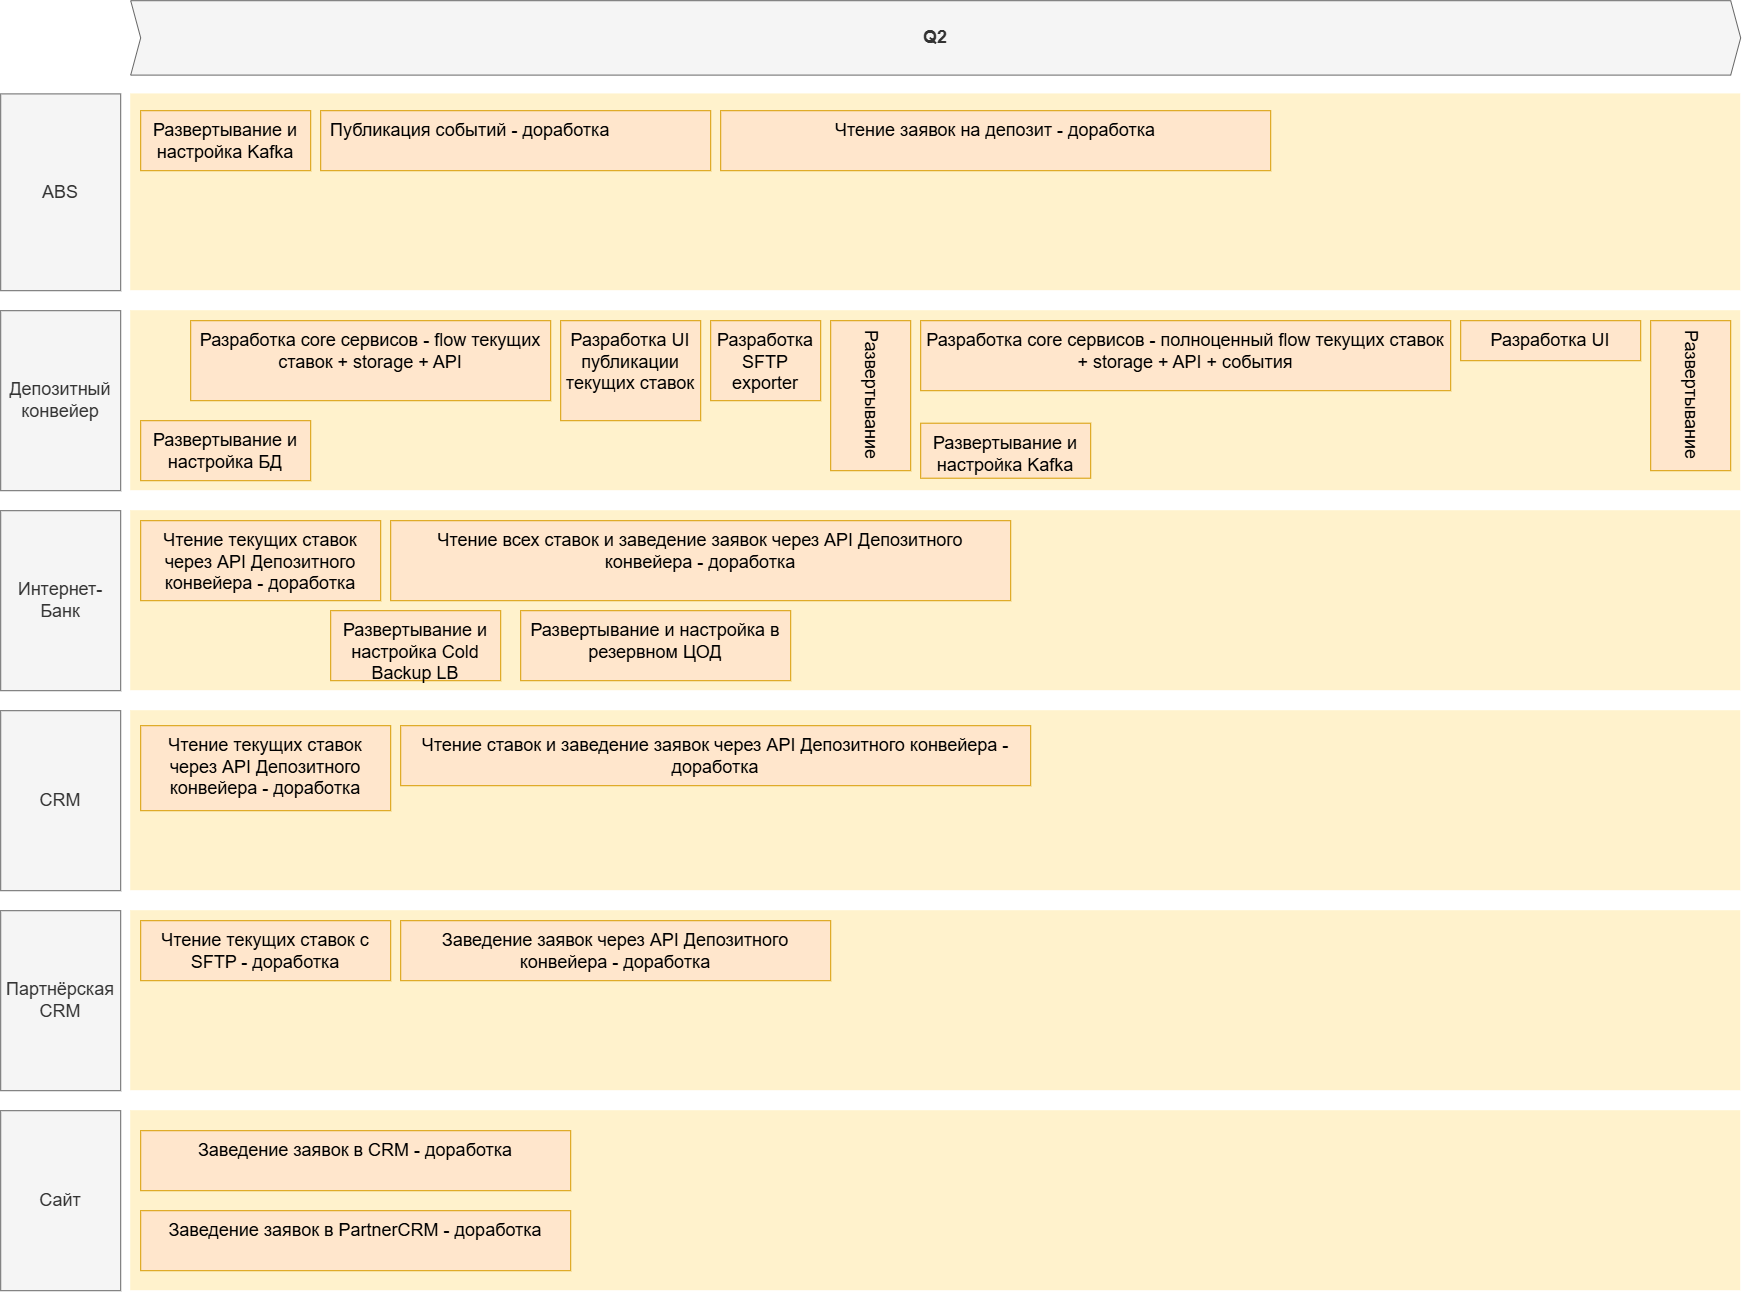

The diagram above was exported from draw.io. Its source (the exported page's mxGraphModel, read from the mxfile embedded in the PNG):
<mxGraphModel dx="5235" dy="3629" grid="1" gridSize="10" guides="1" tooltips="1" connect="1" arrows="1" fold="1" page="1" pageScale="1" pageWidth="3300" pageHeight="2339" math="0" shadow="0">
  <root>
    <mxCell id="3D7FDG2aXA9G618_Kong-0" />
    <mxCell id="3D7FDG2aXA9G618_Kong-1" parent="3D7FDG2aXA9G618_Kong-0" />
    <mxCell id="wGroBH12Sy7-OgBsN0fJ-2" parent="3D7FDG2aXA9G618_Kong-1" style="shape=rect;fillColor=#fff2cc;strokeColor=none;fontSize=24;html=1;whiteSpace=wrap;align=left;verticalAlign=top;spacing=5;rounded=0;" value="" vertex="1">
      <mxGeometry height="180" width="1610" x="-2490" y="-1490" as="geometry" />
    </mxCell>
    <mxCell id="wGroBH12Sy7-OgBsN0fJ-4" parent="3D7FDG2aXA9G618_Kong-1" style="shape=rect;fillColor=#fff2cc;strokeColor=none;fontSize=24;html=1;whiteSpace=wrap;align=left;verticalAlign=top;spacing=5;rounded=0;" value="" vertex="1">
      <mxGeometry height="196.8" width="1610" x="-2490" y="-1706.8" as="geometry" />
    </mxCell>
    <mxCell id="wGroBH12Sy7-OgBsN0fJ-5" parent="3D7FDG2aXA9G618_Kong-1" style="shape=rect;fillColor=#ffe6cc;strokeColor=#d79b00;fontSize=18;html=1;whiteSpace=wrap;align=left;verticalAlign=top;spacing=5;rounded=0;" value="&amp;nbsp;Публикация событий - доработка" vertex="1">
      <mxGeometry height="60" width="390" x="-2300" y="-1690" as="geometry" />
    </mxCell>
    <mxCell id="wGroBH12Sy7-OgBsN0fJ-6" parent="3D7FDG2aXA9G618_Kong-1" style="shape=rect;fillColor=#ffe6cc;strokeColor=#d79b00;fontSize=18;html=1;whiteSpace=wrap;align=center;verticalAlign=top;spacing=5;rounded=0;" value="&lt;span style=&quot;text-align: left;&quot;&gt;Чтение заявок на депозит - доработка&lt;/span&gt;" vertex="1">
      <mxGeometry height="60" width="550" x="-1900" y="-1690" as="geometry" />
    </mxCell>
    <mxCell id="wGroBH12Sy7-OgBsN0fJ-7" parent="3D7FDG2aXA9G618_Kong-1" style="rounded=0;whiteSpace=wrap;html=1;fillColor=#f5f5f5;fontColor=#333333;strokeColor=#666666;fontSize=18;" value="ABS" vertex="1">
      <mxGeometry height="196.8" width="120" x="-2620" y="-1706.8" as="geometry" />
    </mxCell>
    <mxCell id="wGroBH12Sy7-OgBsN0fJ-8" parent="3D7FDG2aXA9G618_Kong-1" style="rounded=0;whiteSpace=wrap;html=1;fillColor=#f5f5f5;fontColor=#333333;strokeColor=#666666;fontSize=18;" value="Депозитный конвейер" vertex="1">
      <mxGeometry height="180" width="120" x="-2620" y="-1490" as="geometry" />
    </mxCell>
    <mxCell id="wGroBH12Sy7-OgBsN0fJ-9" parent="3D7FDG2aXA9G618_Kong-1" style="shape=step;perimeter=stepPerimeter;whiteSpace=wrap;html=1;fixedSize=1;size=10;fillColor=#f5f5f5;strokeColor=#666666;fontSize=18;fontStyle=1;align=center;rounded=0;fontColor=#333333;" value="Q2" vertex="1">
      <mxGeometry height="74.4" width="1610" x="-2490" y="-1800" as="geometry" />
    </mxCell>
    <mxCell id="wGroBH12Sy7-OgBsN0fJ-11" parent="3D7FDG2aXA9G618_Kong-1" style="shape=rect;fillColor=#ffe6cc;strokeColor=#d79b00;fontSize=18;html=1;whiteSpace=wrap;align=center;verticalAlign=top;spacing=5;rounded=0;" value="Разработка UI публикации текущих ставок" vertex="1">
      <mxGeometry height="100" width="140" x="-2060" y="-1480" as="geometry" />
    </mxCell>
    <mxCell id="wGroBH12Sy7-OgBsN0fJ-15" parent="3D7FDG2aXA9G618_Kong-1" style="shape=rect;fillColor=#ffe6cc;strokeColor=#d79b00;fontSize=18;html=1;whiteSpace=wrap;align=center;verticalAlign=top;spacing=5;rounded=0;" value="Разработка core сервисов - flow текущих ставок + storage + API" vertex="1">
      <mxGeometry height="80" width="360" x="-2430" y="-1480" as="geometry" />
    </mxCell>
    <mxCell id="vkbojBicWZ3MWmZjIehI-2" parent="3D7FDG2aXA9G618_Kong-1" style="rounded=0;whiteSpace=wrap;html=1;fillColor=#f5f5f5;fontColor=#333333;strokeColor=#666666;fontSize=18;" value="Интернет-Банк" vertex="1">
      <mxGeometry height="180" width="120" x="-2620" y="-1290" as="geometry" />
    </mxCell>
    <mxCell id="vkbojBicWZ3MWmZjIehI-3" parent="3D7FDG2aXA9G618_Kong-1" style="rounded=0;whiteSpace=wrap;html=1;fillColor=#f5f5f5;fontColor=#333333;strokeColor=#666666;fontSize=18;" value="CRM" vertex="1">
      <mxGeometry height="180" width="120" x="-2620" y="-1090" as="geometry" />
    </mxCell>
    <mxCell id="vkbojBicWZ3MWmZjIehI-4" parent="3D7FDG2aXA9G618_Kong-1" style="rounded=0;whiteSpace=wrap;html=1;fillColor=#f5f5f5;fontColor=#333333;strokeColor=#666666;fontSize=18;" value="Партнёрская CRM" vertex="1">
      <mxGeometry height="180" width="120" x="-2620" y="-890" as="geometry" />
    </mxCell>
    <mxCell id="vkbojBicWZ3MWmZjIehI-5" parent="3D7FDG2aXA9G618_Kong-1" style="shape=rect;fillColor=#fff2cc;strokeColor=none;fontSize=24;html=1;whiteSpace=wrap;align=left;verticalAlign=top;spacing=5;rounded=0;" value="" vertex="1">
      <mxGeometry height="180" width="1610" x="-2490" y="-1290" as="geometry" />
    </mxCell>
    <mxCell id="vkbojBicWZ3MWmZjIehI-6" parent="3D7FDG2aXA9G618_Kong-1" style="shape=rect;fillColor=#fff2cc;strokeColor=none;fontSize=24;html=1;whiteSpace=wrap;align=left;verticalAlign=top;spacing=5;rounded=0;" value="" vertex="1">
      <mxGeometry height="180" width="1610" x="-2490" y="-1090" as="geometry" />
    </mxCell>
    <mxCell id="vkbojBicWZ3MWmZjIehI-7" parent="3D7FDG2aXA9G618_Kong-1" style="shape=rect;fillColor=#fff2cc;strokeColor=none;fontSize=24;html=1;whiteSpace=wrap;align=left;verticalAlign=top;spacing=5;rounded=0;" value="" vertex="1">
      <mxGeometry height="180" width="1610" x="-2490" y="-890" as="geometry" />
    </mxCell>
    <mxCell id="vkbojBicWZ3MWmZjIehI-10" parent="3D7FDG2aXA9G618_Kong-1" style="shape=rect;fillColor=#ffe6cc;strokeColor=#d79b00;fontSize=18;html=1;whiteSpace=wrap;align=center;verticalAlign=top;spacing=5;rounded=0;" value="&lt;span style=&quot;text-align: left;&quot;&gt;Развертывание и настройка Kafka&lt;/span&gt;" vertex="1">
      <mxGeometry height="60" width="170" x="-2480" y="-1690" as="geometry" />
    </mxCell>
    <mxCell id="vkbojBicWZ3MWmZjIehI-11" parent="3D7FDG2aXA9G618_Kong-1" style="shape=rect;fillColor=#ffe6cc;strokeColor=#d79b00;fontSize=18;html=1;whiteSpace=wrap;align=center;verticalAlign=top;spacing=5;rounded=0;" value="&lt;span style=&quot;text-align: left;&quot;&gt;Развертывание и настройка Kafka&lt;/span&gt;" vertex="1">
      <mxGeometry height="55" width="170" x="-1700" y="-1377.5" as="geometry" />
    </mxCell>
    <mxCell id="vkbojBicWZ3MWmZjIehI-12" parent="3D7FDG2aXA9G618_Kong-1" style="shape=rect;fillColor=#ffe6cc;strokeColor=#d79b00;fontSize=18;html=1;whiteSpace=wrap;align=center;verticalAlign=top;spacing=5;rounded=0;" value="&lt;span style=&quot;text-align: left;&quot;&gt;Развертывание и настройка БД&lt;/span&gt;" vertex="1">
      <mxGeometry height="60" width="170" x="-2480" y="-1380" as="geometry" />
    </mxCell>
    <mxCell id="vkbojBicWZ3MWmZjIehI-13" parent="3D7FDG2aXA9G618_Kong-1" style="shape=rect;fillColor=#ffe6cc;strokeColor=#d79b00;fontSize=18;html=1;whiteSpace=wrap;align=center;verticalAlign=top;spacing=5;rounded=0;" value="Разработка SFTP exporter" vertex="1">
      <mxGeometry height="80" width="110" x="-1910" y="-1480" as="geometry" />
    </mxCell>
    <mxCell id="vkbojBicWZ3MWmZjIehI-14" parent="3D7FDG2aXA9G618_Kong-1" style="shape=rect;fillColor=#ffe6cc;strokeColor=#d79b00;fontSize=18;html=1;whiteSpace=wrap;align=center;verticalAlign=top;spacing=5;rounded=0;" value="&lt;span style=&quot;text-align: left;&quot;&gt;Развертывание и настройка Cold Backup LB&lt;/span&gt;" vertex="1">
      <mxGeometry height="70" width="170" x="-2290" y="-1190" as="geometry" />
    </mxCell>
    <mxCell id="vkbojBicWZ3MWmZjIehI-15" parent="3D7FDG2aXA9G618_Kong-1" style="shape=rect;fillColor=#ffe6cc;strokeColor=#d79b00;fontSize=18;html=1;whiteSpace=wrap;align=center;verticalAlign=top;spacing=5;rounded=0;" value="&lt;span style=&quot;text-align: left;&quot;&gt;Развертывание и настройка в резервном ЦОД&lt;/span&gt;" vertex="1">
      <mxGeometry height="70" width="270" x="-2100" y="-1190" as="geometry" />
    </mxCell>
    <mxCell id="vkbojBicWZ3MWmZjIehI-16" parent="3D7FDG2aXA9G618_Kong-1" style="shape=rect;fillColor=#ffe6cc;strokeColor=#d79b00;fontSize=18;html=1;whiteSpace=wrap;align=center;verticalAlign=top;spacing=5;rounded=0;" value="&lt;span style=&quot;text-align: left;&quot;&gt;Чтение текущих ставок через API Депозитного конвейера - доработка&lt;/span&gt;" vertex="1">
      <mxGeometry height="80" width="240" x="-2480" y="-1280" as="geometry" />
    </mxCell>
    <mxCell id="vkbojBicWZ3MWmZjIehI-17" parent="3D7FDG2aXA9G618_Kong-1" style="shape=rect;fillColor=#ffe6cc;strokeColor=#d79b00;fontSize=18;html=1;whiteSpace=wrap;align=center;verticalAlign=top;spacing=5;rounded=0;" value="&lt;span style=&quot;text-align: left;&quot;&gt;Чтение ставок и заведение заявок через API Депозитного конвейера - доработка&lt;/span&gt;" vertex="1">
      <mxGeometry height="60" width="630" x="-2220" y="-1075" as="geometry" />
    </mxCell>
    <mxCell id="vkbojBicWZ3MWmZjIehI-18" parent="3D7FDG2aXA9G618_Kong-1" style="shape=rect;fillColor=#ffe6cc;strokeColor=#d79b00;fontSize=18;html=1;whiteSpace=wrap;align=center;verticalAlign=top;spacing=5;rounded=0;" value="&lt;span style=&quot;text-align: left;&quot;&gt;Чтение текущих ставок с SFTP - доработка&lt;/span&gt;" vertex="1">
      <mxGeometry height="60" width="250" x="-2480" y="-880" as="geometry" />
    </mxCell>
    <mxCell id="vkbojBicWZ3MWmZjIehI-19" parent="3D7FDG2aXA9G618_Kong-1" style="shape=rect;fillColor=#ffe6cc;strokeColor=#d79b00;fontSize=18;html=1;whiteSpace=wrap;align=center;verticalAlign=top;spacing=5;rounded=0;" value="&lt;span style=&quot;text-align: left;&quot;&gt;Заведение заявок через API Депозитного конвейера - доработка&lt;/span&gt;" vertex="1">
      <mxGeometry height="60" width="430" x="-2220" y="-880" as="geometry" />
    </mxCell>
    <mxCell id="vkbojBicWZ3MWmZjIehI-20" parent="3D7FDG2aXA9G618_Kong-1" style="shape=rect;fillColor=#ffe6cc;strokeColor=#d79b00;fontSize=18;html=1;whiteSpace=wrap;align=center;verticalAlign=top;spacing=5;rounded=0;" value="Разработка core сервисов - полноценный flow текущих ставок + storage + API + события" vertex="1">
      <mxGeometry height="70" width="530" x="-1700" y="-1480" as="geometry" />
    </mxCell>
    <mxCell id="vkbojBicWZ3MWmZjIehI-21" parent="3D7FDG2aXA9G618_Kong-1" style="shape=rect;fillColor=#ffe6cc;strokeColor=#d79b00;fontSize=18;html=1;whiteSpace=wrap;align=center;verticalAlign=top;spacing=5;rounded=0;" value="Разработка UI" vertex="1">
      <mxGeometry height="40" width="180" x="-1160" y="-1480" as="geometry" />
    </mxCell>
    <mxCell id="vkbojBicWZ3MWmZjIehI-22" parent="3D7FDG2aXA9G618_Kong-1" style="shape=rect;fillColor=#ffe6cc;strokeColor=#d79b00;fontSize=18;html=1;whiteSpace=wrap;align=center;verticalAlign=top;spacing=5;rounded=0;" value="&lt;span style=&quot;text-align: left;&quot;&gt;Чтение всех ставок и заведение заявок через API Депозитного конвейера - доработка&lt;/span&gt;" vertex="1">
      <mxGeometry height="80" width="620" x="-2230" y="-1280" as="geometry" />
    </mxCell>
    <mxCell id="vkbojBicWZ3MWmZjIehI-23" parent="3D7FDG2aXA9G618_Kong-1" style="shape=rect;fillColor=#ffe6cc;strokeColor=#d79b00;fontSize=18;html=1;whiteSpace=wrap;align=center;verticalAlign=top;spacing=5;rounded=0;" value="&lt;span style=&quot;text-align: left;&quot;&gt;Чтение текущих ставок через API Депозитного конвейера - доработка&lt;/span&gt;" vertex="1">
      <mxGeometry height="85" width="250" x="-2480" y="-1075" as="geometry" />
    </mxCell>
    <mxCell id="vkbojBicWZ3MWmZjIehI-24" parent="3D7FDG2aXA9G618_Kong-1" style="shape=rect;fillColor=#ffe6cc;strokeColor=#d79b00;fontSize=18;html=1;whiteSpace=wrap;align=center;verticalAlign=top;spacing=5;rounded=0;textDirection=vertical-rl;" value="Развертывание" vertex="1">
      <mxGeometry height="150" width="80" x="-1790" y="-1480" as="geometry" />
    </mxCell>
    <mxCell id="vkbojBicWZ3MWmZjIehI-25" parent="3D7FDG2aXA9G618_Kong-1" style="shape=rect;fillColor=#ffe6cc;strokeColor=#d79b00;fontSize=18;html=1;whiteSpace=wrap;align=center;verticalAlign=top;spacing=5;rounded=0;textDirection=vertical-rl;" value="Развертывание" vertex="1">
      <mxGeometry height="150" width="80" x="-970" y="-1480" as="geometry" />
    </mxCell>
    <mxCell id="vkbojBicWZ3MWmZjIehI-26" parent="3D7FDG2aXA9G618_Kong-1" style="rounded=0;whiteSpace=wrap;html=1;fillColor=#f5f5f5;fontColor=#333333;strokeColor=#666666;fontSize=18;" value="Сайт" vertex="1">
      <mxGeometry height="180" width="120" x="-2620" y="-690" as="geometry" />
    </mxCell>
    <mxCell id="vkbojBicWZ3MWmZjIehI-27" parent="3D7FDG2aXA9G618_Kong-1" style="shape=rect;fillColor=#fff2cc;strokeColor=none;fontSize=24;html=1;whiteSpace=wrap;align=left;verticalAlign=top;spacing=5;rounded=0;" value="" vertex="1">
      <mxGeometry height="180" width="1610" x="-2490" y="-690" as="geometry" />
    </mxCell>
    <mxCell id="vkbojBicWZ3MWmZjIehI-28" parent="3D7FDG2aXA9G618_Kong-1" style="shape=rect;fillColor=#ffe6cc;strokeColor=#d79b00;fontSize=18;html=1;whiteSpace=wrap;align=center;verticalAlign=top;spacing=5;rounded=0;" value="&lt;span style=&quot;text-align: left;&quot;&gt;Заведение заявок в CRM - доработка&lt;/span&gt;" vertex="1">
      <mxGeometry height="60" width="430" x="-2480" y="-670" as="geometry" />
    </mxCell>
    <mxCell id="vkbojBicWZ3MWmZjIehI-29" parent="3D7FDG2aXA9G618_Kong-1" style="shape=rect;fillColor=#ffe6cc;strokeColor=#d79b00;fontSize=18;html=1;whiteSpace=wrap;align=center;verticalAlign=top;spacing=5;rounded=0;" value="&lt;span style=&quot;text-align: left;&quot;&gt;Заведение заявок в PartnerCRM - доработка&lt;/span&gt;" vertex="1">
      <mxGeometry height="60" width="430" x="-2480" y="-590" as="geometry" />
    </mxCell>
  </root>
</mxGraphModel>